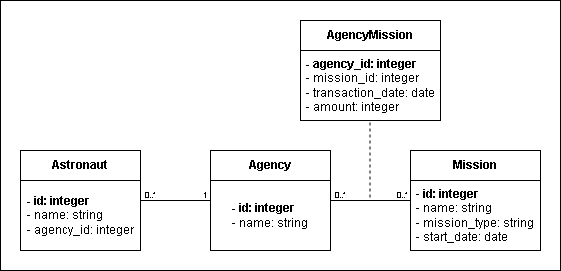

The diagram above was exported from draw.io. Its source (the exported page's mxGraphModel, read from the mxfile embedded in the PNG):
<mxGraphModel dx="680" dy="595" grid="1" gridSize="10" guides="1" tooltips="1" connect="1" arrows="1" fold="1" page="1" pageScale="1" pageWidth="827" pageHeight="1169" math="0" shadow="0">
  <root>
    <mxCell id="0" />
    <mxCell id="1" parent="0" />
    <mxCell id="k_duQHUpvcfvCGqffShT-1" parent="1" style="rounded=0;whiteSpace=wrap;html=1;" value="" vertex="1">
      <mxGeometry height="270" width="560" x="20" y="230" as="geometry" />
    </mxCell>
    <mxCell id="TvqL5PO6hKIRoYbuW6mP-2" edge="1" parent="1" style="edgeStyle=orthogonalEdgeStyle;rounded=0;orthogonalLoop=1;jettySize=auto;html=1;strokeWidth=1;startArrow=none;startFill=0;endArrow=none;endFill=0;dashed=1;">
      <mxGeometry relative="1" as="geometry">
        <Array as="points">
          <mxPoint x="389.5" y="370" />
          <mxPoint x="389.5" y="370" />
        </Array>
        <mxPoint x="389.5" y="310" as="sourcePoint" />
        <mxPoint x="389.5" y="430" as="targetPoint" />
      </mxGeometry>
    </mxCell>
    <mxCell id="TvqL5PO6hKIRoYbuW6mP-3" parent="1" style="rounded=0;whiteSpace=wrap;html=1;fontStyle=1" value="Agency" vertex="1">
      <mxGeometry height="30" width="120" x="230" y="380" as="geometry" />
    </mxCell>
    <mxCell id="TvqL5PO6hKIRoYbuW6mP-6" parent="1" style="rounded=0;whiteSpace=wrap;html=1;" value="&lt;div style=&quot;text-align: justify;&quot;&gt;&lt;span style=&quot;background-color: transparent; color: light-dark(rgb(0, 0, 0), rgb(255, 255, 255));&quot;&gt;&lt;b&gt;- agency_id: integer&lt;/b&gt;&lt;/span&gt;&lt;/div&gt;&lt;div style=&quot;text-align: justify;&quot;&gt;- mission_id: integer&lt;span style=&quot;background-color: transparent; color: light-dark(rgb(0, 0, 0), rgb(255, 255, 255));&quot;&gt;&lt;/span&gt;&lt;/div&gt;&lt;div style=&quot;text-align: justify;&quot;&gt;- transaction_date: date&lt;/div&gt;&lt;div style=&quot;text-align: justify;&quot;&gt;- amount: integer&lt;/div&gt;" vertex="1">
      <mxGeometry height="70" width="140" x="320" y="280" as="geometry" />
    </mxCell>
    <mxCell id="TvqL5PO6hKIRoYbuW6mP-7" parent="1" style="rounded=0;whiteSpace=wrap;html=1;fontStyle=1" value="AgencyMission" vertex="1">
      <mxGeometry height="30" width="140" x="320" y="250" as="geometry" />
    </mxCell>
    <mxCell id="TvqL5PO6hKIRoYbuW6mP-13" edge="1" parent="1" style="edgeStyle=orthogonalEdgeStyle;rounded=0;orthogonalLoop=1;jettySize=auto;html=1;strokeWidth=1;startArrow=none;startFill=0;endArrow=none;endFill=0;">
      <mxGeometry relative="1" as="geometry">
        <Array as="points">
          <mxPoint x="210" y="430" />
        </Array>
        <mxPoint x="250" y="430" as="sourcePoint" />
        <mxPoint x="160" y="430" as="targetPoint" />
      </mxGeometry>
    </mxCell>
    <mxCell id="TvqL5PO6hKIRoYbuW6mP-10" parent="1" style="rounded=0;whiteSpace=wrap;html=1;fontStyle=1" value="Astronaut" vertex="1">
      <mxGeometry height="30" width="120" x="40" y="380" as="geometry" />
    </mxCell>
    <mxCell id="TvqL5PO6hKIRoYbuW6mP-1" parent="1" style="rounded=0;whiteSpace=wrap;html=1;align=center;" value="&lt;div style=&quot;text-align: justify;&quot;&gt;&lt;span style=&quot;background-color: transparent; color: light-dark(rgb(0, 0, 0), rgb(255, 255, 255));&quot;&gt;&lt;b&gt;- id: integer&lt;/b&gt;&lt;/span&gt;&lt;/div&gt;&lt;div style=&quot;text-align: justify;&quot;&gt;- name: string&lt;/div&gt;" vertex="1">
      <mxGeometry height="70" width="120" x="230" y="410" as="geometry" />
    </mxCell>
    <mxCell id="TvqL5PO6hKIRoYbuW6mP-14" edge="1" parent="1" style="edgeStyle=orthogonalEdgeStyle;rounded=0;orthogonalLoop=1;jettySize=auto;html=1;strokeWidth=1;startArrow=none;startFill=0;endArrow=none;endFill=0;">
      <mxGeometry relative="1" as="geometry">
        <Array as="points">
          <mxPoint x="400" y="430" />
          <mxPoint x="400" y="430" />
        </Array>
        <mxPoint x="450" y="430" as="sourcePoint" />
        <mxPoint x="350" y="430" as="targetPoint" />
      </mxGeometry>
    </mxCell>
    <mxCell id="TvqL5PO6hKIRoYbuW6mP-9" parent="1" style="rounded=0;whiteSpace=wrap;html=1;align=center;" value="&lt;div style=&quot;text-align: justify;&quot;&gt;&lt;span style=&quot;background-color: transparent; color: light-dark(rgb(0, 0, 0), rgb(255, 255, 255));&quot;&gt;&lt;b&gt;- id: integer&lt;/b&gt;&lt;/span&gt;&lt;/div&gt;&lt;div style=&quot;text-align: justify;&quot;&gt;- name: string&lt;/div&gt;&lt;div style=&quot;text-align: justify;&quot;&gt;- agency_id: integer&lt;/div&gt;" vertex="1">
      <mxGeometry height="70" width="120" x="40" y="410" as="geometry" />
    </mxCell>
    <mxCell id="TvqL5PO6hKIRoYbuW6mP-5" parent="1" style="rounded=0;whiteSpace=wrap;html=1;gradientColor=none;fontStyle=1" value="Mission" vertex="1">
      <mxGeometry height="30" width="130" x="430" y="380" as="geometry" />
    </mxCell>
    <mxCell id="TvqL5PO6hKIRoYbuW6mP-4" parent="1" style="rounded=0;whiteSpace=wrap;html=1;align=center;" value="&lt;div style=&quot;text-align: justify;&quot;&gt;&lt;span style=&quot;background-color: transparent; color: light-dark(rgb(0, 0, 0), rgb(255, 255, 255));&quot;&gt;- &lt;b&gt;id: integer&lt;/b&gt;&lt;/span&gt;&lt;/div&gt;&lt;div style=&quot;text-align: justify;&quot;&gt;- name: string&lt;/div&gt;&lt;div style=&quot;text-align: justify;&quot;&gt;- mission_type: string&lt;/div&gt;&lt;div style=&quot;text-align: justify;&quot;&gt;- start_date: date&lt;/div&gt;" vertex="1">
      <mxGeometry height="70" width="130" x="430" y="410" as="geometry" />
    </mxCell>
    <mxCell id="TvqL5PO6hKIRoYbuW6mP-15" parent="1" style="text;html=1;whiteSpace=wrap;strokeColor=none;fillColor=none;align=center;verticalAlign=middle;rounded=0;fontSize=8;" value="0..*" vertex="1">
      <mxGeometry height="10" width="20" x="160" y="420" as="geometry" />
    </mxCell>
    <mxCell id="TvqL5PO6hKIRoYbuW6mP-18" parent="1" style="text;html=1;whiteSpace=wrap;strokeColor=none;fillColor=none;align=center;verticalAlign=middle;rounded=0;fontSize=8;" value="1" vertex="1">
      <mxGeometry height="10" width="30" x="210" y="420" as="geometry" />
    </mxCell>
    <mxCell id="TvqL5PO6hKIRoYbuW6mP-19" parent="1" style="text;html=1;whiteSpace=wrap;strokeColor=none;fillColor=none;align=right;verticalAlign=middle;rounded=0;fontSize=8;" value="0..*" vertex="1">
      <mxGeometry height="10" width="30" x="400" y="420" as="geometry" />
    </mxCell>
    <mxCell id="TvqL5PO6hKIRoYbuW6mP-21" parent="1" style="text;html=1;whiteSpace=wrap;strokeColor=none;fillColor=none;align=center;verticalAlign=middle;rounded=0;fontSize=8;" value="0..*" vertex="1">
      <mxGeometry height="10" width="20" x="350" y="420" as="geometry" />
    </mxCell>
  </root>
</mxGraphModel>